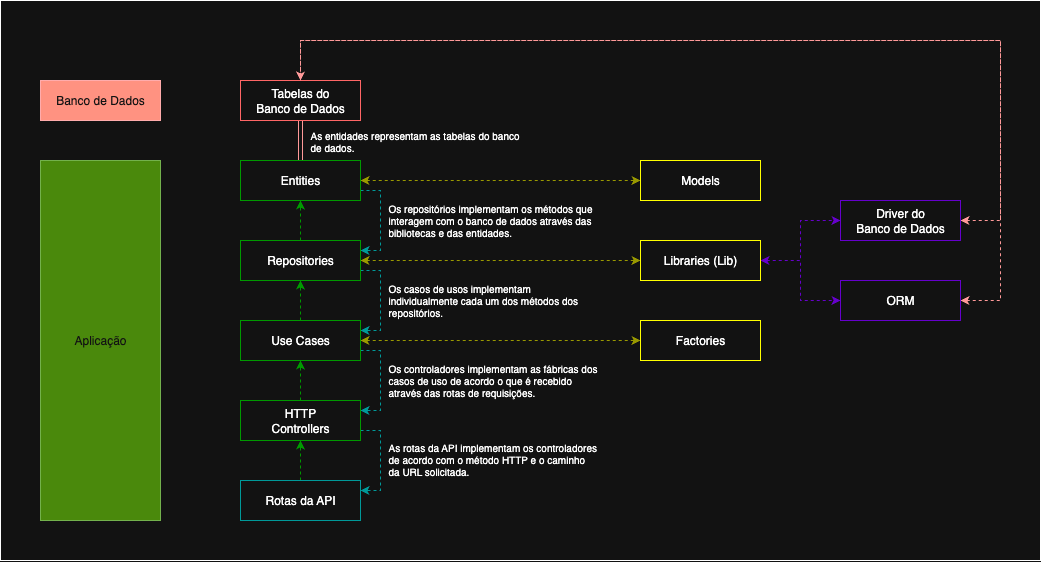

The diagram above was exported from draw.io. Its source (the exported page's mxGraphModel, read from the mxfile embedded in the PNG):
<mxGraphModel dx="1188" dy="638" grid="1" gridSize="10" guides="1" tooltips="1" connect="1" arrows="1" fold="1" page="1" pageScale="1" pageWidth="850" pageHeight="1100" math="0" shadow="0">
  <root>
    <mxCell id="0" />
    <mxCell id="1" parent="0" />
    <mxCell id="2" value="" style="rounded=0;whiteSpace=wrap;html=1;fillColor=none;" vertex="1" parent="1">
      <mxGeometry x="80" y="40" width="1040" height="560" as="geometry" />
    </mxCell>
    <mxCell id="3" value="Banco de Dados" style="rounded=0;whiteSpace=wrap;html=1;strokeColor=#B20000;fillColor=#e51400;fontColor=#ffffff;" vertex="1" parent="1">
      <mxGeometry x="120" y="120" width="120" height="40" as="geometry" />
    </mxCell>
    <mxCell id="4" value="" style="edgeStyle=orthogonalEdgeStyle;rounded=0;orthogonalLoop=1;jettySize=auto;html=1;fillColor=#1ba1e2;strokeColor=light-dark(#006EAF,#FF9999);shape=link;" edge="1" source="5" target="9" parent="1">
      <mxGeometry relative="1" as="geometry" />
    </mxCell>
    <mxCell id="5" value="Tabelas do&lt;div&gt;Banco de Dados&lt;/div&gt;" style="rounded=0;whiteSpace=wrap;html=1;strokeColor=light-dark(#000000,#FF6666);" vertex="1" parent="1">
      <mxGeometry x="320" y="120" width="120" height="40" as="geometry" />
    </mxCell>
    <mxCell id="6" value="Aplicação" style="rounded=0;whiteSpace=wrap;html=1;fillColor=#60a917;fontColor=#ffffff;strokeColor=#2D7600;" vertex="1" parent="1">
      <mxGeometry x="120" y="200" width="120" height="360" as="geometry" />
    </mxCell>
    <mxCell id="7" style="edgeStyle=orthogonalEdgeStyle;rounded=0;orthogonalLoop=1;jettySize=auto;html=1;exitX=1;exitY=0.75;exitDx=0;exitDy=0;entryX=1;entryY=0.25;entryDx=0;entryDy=0;dashed=1;strokeColor=light-dark(#000000,#009999);" edge="1" source="9" target="13" parent="1">
      <mxGeometry relative="1" as="geometry" />
    </mxCell>
    <mxCell id="8" style="edgeStyle=orthogonalEdgeStyle;rounded=0;orthogonalLoop=1;jettySize=auto;html=1;exitX=1;exitY=0.5;exitDx=0;exitDy=0;entryX=0;entryY=0.5;entryDx=0;entryDy=0;startArrow=classic;startFill=1;dashed=1;strokeColor=light-dark(#000000,#999900);" edge="1" source="9" target="36" parent="1">
      <mxGeometry relative="1" as="geometry" />
    </mxCell>
    <mxCell id="9" value="Entities" style="rounded=0;whiteSpace=wrap;html=1;strokeColor=light-dark(#000000,#009900);" vertex="1" parent="1">
      <mxGeometry x="320" y="200" width="120" height="40" as="geometry" />
    </mxCell>
    <mxCell id="10" style="edgeStyle=orthogonalEdgeStyle;rounded=0;orthogonalLoop=1;jettySize=auto;html=1;entryX=0;entryY=0.5;entryDx=0;entryDy=0;dashed=1;startArrow=classic;startFill=1;strokeColor=light-dark(#000000,#999900);" edge="1" source="13" target="24" parent="1">
      <mxGeometry relative="1" as="geometry" />
    </mxCell>
    <mxCell id="11" style="edgeStyle=orthogonalEdgeStyle;rounded=0;orthogonalLoop=1;jettySize=auto;html=1;exitX=0.5;exitY=0;exitDx=0;exitDy=0;entryX=0.5;entryY=1;entryDx=0;entryDy=0;dashed=1;endArrow=classic;endFill=1;strokeColor=light-dark(#000000,#009900);" edge="1" source="13" target="9" parent="1">
      <mxGeometry relative="1" as="geometry" />
    </mxCell>
    <mxCell id="12" style="edgeStyle=orthogonalEdgeStyle;rounded=0;orthogonalLoop=1;jettySize=auto;html=1;exitX=1;exitY=0.75;exitDx=0;exitDy=0;entryX=1;entryY=0.25;entryDx=0;entryDy=0;dashed=1;strokeColor=light-dark(#000000,#009999);" edge="1" source="13" target="17" parent="1">
      <mxGeometry relative="1" as="geometry" />
    </mxCell>
    <mxCell id="13" value="Repositories" style="rounded=0;whiteSpace=wrap;html=1;strokeColor=light-dark(#000000,#009900);" vertex="1" parent="1">
      <mxGeometry x="320" y="280" width="120" height="40" as="geometry" />
    </mxCell>
    <mxCell id="14" style="edgeStyle=orthogonalEdgeStyle;rounded=0;orthogonalLoop=1;jettySize=auto;html=1;entryX=0.5;entryY=1;entryDx=0;entryDy=0;endArrow=classic;endFill=1;dashed=1;strokeColor=light-dark(#000000,#009900);" edge="1" source="17" target="13" parent="1">
      <mxGeometry relative="1" as="geometry" />
    </mxCell>
    <mxCell id="15" style="edgeStyle=orthogonalEdgeStyle;rounded=0;orthogonalLoop=1;jettySize=auto;html=1;exitX=1;exitY=0.75;exitDx=0;exitDy=0;entryX=1;entryY=0.25;entryDx=0;entryDy=0;dashed=1;strokeColor=light-dark(#000000,#009999);" edge="1" source="17" target="20" parent="1">
      <mxGeometry relative="1" as="geometry" />
    </mxCell>
    <mxCell id="16" style="edgeStyle=orthogonalEdgeStyle;rounded=0;orthogonalLoop=1;jettySize=auto;html=1;entryX=0;entryY=0.5;entryDx=0;entryDy=0;dashed=1;strokeColor=light-dark(#000000,#999900);startArrow=classic;startFill=1;" edge="1" source="17" target="34" parent="1">
      <mxGeometry relative="1" as="geometry" />
    </mxCell>
    <mxCell id="17" value="Use Cases" style="rounded=0;whiteSpace=wrap;html=1;strokeColor=light-dark(#000000,#009900);" vertex="1" parent="1">
      <mxGeometry x="320" y="360" width="120" height="40" as="geometry" />
    </mxCell>
    <mxCell id="18" style="edgeStyle=orthogonalEdgeStyle;rounded=0;orthogonalLoop=1;jettySize=auto;html=1;entryX=0.5;entryY=1;entryDx=0;entryDy=0;dashed=1;endArrow=classic;endFill=1;strokeColor=light-dark(#000000,#009900);" edge="1" source="20" target="17" parent="1">
      <mxGeometry relative="1" as="geometry" />
    </mxCell>
    <mxCell id="19" style="edgeStyle=orthogonalEdgeStyle;rounded=0;orthogonalLoop=1;jettySize=auto;html=1;exitX=1;exitY=0.75;exitDx=0;exitDy=0;entryX=1;entryY=0.25;entryDx=0;entryDy=0;dashed=1;strokeColor=light-dark(#000000,#009999);" edge="1" source="20" target="33" parent="1">
      <mxGeometry relative="1" as="geometry" />
    </mxCell>
    <mxCell id="20" value="HTTP&lt;br&gt;Controllers" style="rounded=0;whiteSpace=wrap;html=1;strokeColor=light-dark(#000000,#009900);" vertex="1" parent="1">
      <mxGeometry x="320" y="440" width="120" height="40" as="geometry" />
    </mxCell>
    <mxCell id="21" value="As entidades representam as tabelas do banco de dados." style="text;html=1;align=left;verticalAlign=middle;whiteSpace=wrap;rounded=0;fontSize=10;" vertex="1" parent="1">
      <mxGeometry x="388" y="165" width="212" height="30" as="geometry" />
    </mxCell>
    <mxCell id="22" style="edgeStyle=orthogonalEdgeStyle;rounded=0;orthogonalLoop=1;jettySize=auto;html=1;entryX=0;entryY=0.5;entryDx=0;entryDy=0;dashed=1;startArrow=classic;startFill=1;strokeColor=light-dark(#000000,#6600CC);" edge="1" source="24" target="26" parent="1">
      <mxGeometry relative="1" as="geometry" />
    </mxCell>
    <mxCell id="23" style="edgeStyle=orthogonalEdgeStyle;rounded=0;orthogonalLoop=1;jettySize=auto;html=1;entryX=0;entryY=0.5;entryDx=0;entryDy=0;dashed=1;startArrow=classic;startFill=1;strokeColor=light-dark(#000000,#6600CC);" edge="1" source="24" target="28" parent="1">
      <mxGeometry relative="1" as="geometry" />
    </mxCell>
    <mxCell id="24" value="Libraries (Lib)" style="rounded=0;whiteSpace=wrap;html=1;strokeColor=light-dark(#000000,#FFFF00);" vertex="1" parent="1">
      <mxGeometry x="720" y="280" width="120" height="40" as="geometry" />
    </mxCell>
    <mxCell id="25" style="edgeStyle=orthogonalEdgeStyle;rounded=0;orthogonalLoop=1;jettySize=auto;html=1;exitX=1;exitY=0.5;exitDx=0;exitDy=0;startArrow=classic;startFill=1;dashed=1;strokeColor=light-dark(#000000,#FF9999);" edge="1" source="26" parent="1">
      <mxGeometry relative="1" as="geometry">
        <mxPoint x="380" y="120" as="targetPoint" />
        <Array as="points">
          <mxPoint x="1080" y="260" />
          <mxPoint x="1080" y="80" />
          <mxPoint x="380" y="80" />
        </Array>
      </mxGeometry>
    </mxCell>
    <mxCell id="26" value="Driver do&lt;br&gt;Banco de Dados" style="rounded=0;whiteSpace=wrap;html=1;strokeColor=light-dark(#000000,#6600CC);" vertex="1" parent="1">
      <mxGeometry x="920" y="240" width="120" height="40" as="geometry" />
    </mxCell>
    <mxCell id="27" style="edgeStyle=orthogonalEdgeStyle;rounded=0;orthogonalLoop=1;jettySize=auto;html=1;entryX=0.5;entryY=0;entryDx=0;entryDy=0;startArrow=classic;startFill=1;dashed=1;strokeColor=light-dark(#000000,#FF9999);" edge="1" source="28" target="5" parent="1">
      <mxGeometry relative="1" as="geometry">
        <Array as="points">
          <mxPoint x="1080" y="340" />
          <mxPoint x="1080" y="80" />
          <mxPoint x="380" y="80" />
        </Array>
      </mxGeometry>
    </mxCell>
    <mxCell id="28" value="ORM" style="rounded=0;whiteSpace=wrap;html=1;strokeColor=light-dark(#000000,#6600CC);" vertex="1" parent="1">
      <mxGeometry x="920" y="320" width="120" height="40" as="geometry" />
    </mxCell>
    <mxCell id="29" value="Os repositórios implementam os métodos que interagem com o banco de dados através das bibliotecas e das entidades." style="text;html=1;align=left;verticalAlign=middle;whiteSpace=wrap;rounded=0;fontSize=10;" vertex="1" parent="1">
      <mxGeometry x="466" y="244" width="212" height="30" as="geometry" />
    </mxCell>
    <mxCell id="30" value="Os casos de usos implementam individualmente cada um dos métodos dos repositórios." style="text;html=1;align=left;verticalAlign=middle;whiteSpace=wrap;rounded=0;fontSize=10;" vertex="1" parent="1">
      <mxGeometry x="466" y="324" width="212" height="30" as="geometry" />
    </mxCell>
    <mxCell id="31" value="Os controladores implementam as fábricas dos casos de uso de acordo o que é recebido através das rotas de requisições." style="text;html=1;align=left;verticalAlign=middle;whiteSpace=wrap;rounded=0;fontSize=10;" vertex="1" parent="1">
      <mxGeometry x="466" y="404" width="212" height="30" as="geometry" />
    </mxCell>
    <mxCell id="32" style="edgeStyle=orthogonalEdgeStyle;rounded=0;orthogonalLoop=1;jettySize=auto;html=1;exitX=0.5;exitY=0;exitDx=0;exitDy=0;entryX=0.5;entryY=1;entryDx=0;entryDy=0;dashed=1;strokeColor=light-dark(#000000,#009900);" edge="1" source="33" target="20" parent="1">
      <mxGeometry relative="1" as="geometry" />
    </mxCell>
    <mxCell id="33" value="Rotas da API" style="rounded=0;whiteSpace=wrap;html=1;strokeColor=light-dark(#000000,#009999);" vertex="1" parent="1">
      <mxGeometry x="320" y="520" width="120" height="40" as="geometry" />
    </mxCell>
    <mxCell id="34" value="Factories" style="rounded=0;whiteSpace=wrap;html=1;strokeColor=light-dark(#000000,#FFFF00);" vertex="1" parent="1">
      <mxGeometry x="720" y="360" width="120" height="40" as="geometry" />
    </mxCell>
    <mxCell id="35" value="As rotas da API implementam os controladores de acordo com o método HTTP e o caminho da URL solicitada." style="text;html=1;align=left;verticalAlign=middle;whiteSpace=wrap;rounded=0;fontSize=10;" vertex="1" parent="1">
      <mxGeometry x="466" y="483" width="212" height="30" as="geometry" />
    </mxCell>
    <mxCell id="36" value="Models" style="rounded=0;whiteSpace=wrap;html=1;strokeColor=light-dark(#000000,#FFFF00);" vertex="1" parent="1">
      <mxGeometry x="720" y="200" width="120" height="40" as="geometry" />
    </mxCell>
  </root>
</mxGraphModel>